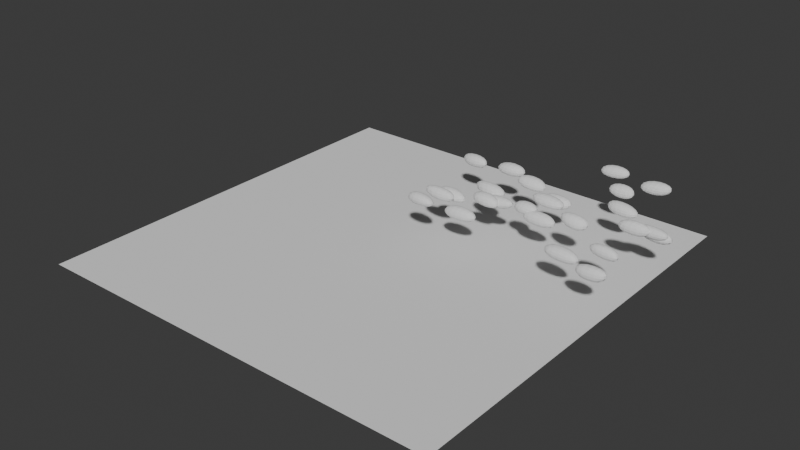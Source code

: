 # Source: HE_tile_Vanessa.blend  (saved by Blender 4.0.36; exported with 4.5.12 LTS)
import bpy
from mathutils import Matrix  # noqa: F401  (used for matrix-valued properties, if any)

bpy.ops.wm.read_factory_settings(use_empty=True)
scene = bpy.context.scene
scene.name = 'Scene'

# ---- collections
col_collection = bpy.data.collections.new('Collection'); scene.collection.children.link(col_collection)
col_instances = bpy.data.collections.new('Instances'); scene.collection.children.link(col_instances)
col_instances_001 = bpy.data.collections.new('Instances.001'); scene.collection.children.link(col_instances_001)

# ---- world
world_world = bpy.data.worlds.new('World'); scene.world = world_world
world_world.use_nodes = True; world_world.node_tree.nodes.clear()
_N = world_world.node_tree.nodes; _L = world_world.node_tree.links
n0 = _N.new('ShaderNodeOutputWorld'); n0.name = 'World Output'; n0.location = (300, 300)
n1 = _N.new('ShaderNodeBackground'); n1.name = 'Background'; n1.location = (10, 300)
n1.inputs[0].default_value = (0.05088, 0.05088, 0.05088, 1.0)
_L.new(n1.outputs[0], n0.inputs[0])
n0.is_active_output = True
world_world.color = (0.05088, 0.05088, 0.05088)
world_world.use_sun_shadow = False
world_world.sun_shadow_jitter_overblur = 0.0

# ---- cameras
cam_camera_1_010 = bpy.data.cameras.new('camera 1.010')
cam_camera_1_010.lens = 18.0

# ---- meshes
me_plane_008 = bpy.data.meshes.new('Plane.008')
me_plane_008.from_pydata([(-1.0, -1.0, 0.0), (1.0, -1.0, 0.0), (-1.0, 1.0, 0.0), (1.0, 1.0, 0.0)], [], [(0, 1, 3, 2)])
_uv = me_plane_008.uv_layers.new(name='UVMap')
_uv.uv.foreach_set('vector', [0.0, 0.0, 1.0, 0.0, 1.0, 1.0, 0.0, 1.0])
me_plane_008.update()
me_cube_030 = bpy.data.meshes.new('Cube.030')
me_cube_030.from_pydata([(-0.04927, -0.03788, -0.03855), (-0.01985, -0.03498, 0.02887), (-0.02689, 0.03889, -0.04088), (-0.04042, 0.03338, 0.03024), (0.04279, -0.03209, -0.03144), (0.03003, -0.02954, 0.03135), (0.03226, 0.03591, -0.03015), (0.04597, 0.03375, 0.0397)], [], [(0, 1, 3, 2), (2, 3, 7, 6), (6, 7, 5, 4), (4, 5, 1, 0), (2, 6, 4, 0), (7, 3, 1, 5)])
_uv = me_cube_030.uv_layers.new(name='UVMap')
_uv.uv.foreach_set('vector', [0.375, 0.0, 0.625, 0.0, 0.625, 0.25, 0.375, 0.25, 0.375, 0.25, 0.625, 0.25, 0.625, 0.5, 0.375, 0.5, 0.375, 0.5, 0.625, 0.5, 0.625, 0.75, 0.375, 0.75, 0.375, 0.75, 0.625, 0.75, 0.625, 1.0, 0.375, 1.0, 0.125, 0.5, 0.375, 0.5, 0.375, 0.75, 0.125, 0.75, 0.625, 0.5, 0.875, 0.5, 0.875, 0.75, 0.625, 0.75])
me_cube_030.update()
me_cube_031 = bpy.data.meshes.new('Cube.031')
me_cube_031.from_pydata([(-0.02985, -0.02949, -0.04041), (-0.02419, -0.03977, 0.0292), (-0.04908, 0.04157, -0.03639), (-0.04571, 0.0346, 0.0306), (0.0285, -0.02882, -0.03921), (0.0431, -0.03465, 0.0323), (0.02839, 0.03467, -0.0368), (0.02405, 0.02921, 0.03986)], [], [(0, 1, 3, 2), (2, 3, 7, 6), (6, 7, 5, 4), (4, 5, 1, 0), (2, 6, 4, 0), (7, 3, 1, 5)])
_uv = me_cube_031.uv_layers.new(name='UVMap')
_uv.uv.foreach_set('vector', [0.375, 0.0, 0.625, 0.0, 0.625, 0.25, 0.375, 0.25, 0.375, 0.25, 0.625, 0.25, 0.625, 0.5, 0.375, 0.5, 0.375, 0.5, 0.625, 0.5, 0.625, 0.75, 0.375, 0.75, 0.375, 0.75, 0.625, 0.75, 0.625, 1.0, 0.375, 1.0, 0.125, 0.5, 0.375, 0.5, 0.375, 0.75, 0.125, 0.75, 0.625, 0.5, 0.875, 0.5, 0.875, 0.75, 0.625, 0.75])
me_cube_031.update()
me_cube_032 = bpy.data.meshes.new('Cube.032')
me_cube_032.from_pydata([(-0.04789, -0.03713, -0.04198), (-0.03051, -0.02868, 0.03265), (-0.04137, 0.03929, -0.03765), (-0.03043, 0.04108, 0.03678), (0.04414, -0.03503, -0.03538), (0.03491, -0.03082, 0.03841), (0.04646, 0.03229, -0.03443), (0.04687, 0.03176, 0.02933)], [], [(0, 1, 3, 2), (2, 3, 7, 6), (6, 7, 5, 4), (4, 5, 1, 0), (2, 6, 4, 0), (7, 3, 1, 5)])
_uv = me_cube_032.uv_layers.new(name='UVMap')
_uv.uv.foreach_set('vector', [0.375, 0.0, 0.625, 0.0, 0.625, 0.25, 0.375, 0.25, 0.375, 0.25, 0.625, 0.25, 0.625, 0.5, 0.375, 0.5, 0.375, 0.5, 0.625, 0.5, 0.625, 0.75, 0.375, 0.75, 0.375, 0.75, 0.625, 0.75, 0.625, 1.0, 0.375, 1.0, 0.125, 0.5, 0.375, 0.5, 0.375, 0.75, 0.125, 0.75, 0.625, 0.5, 0.875, 0.5, 0.875, 0.75, 0.625, 0.75])
me_cube_032.update()
me_cube_033 = bpy.data.meshes.new('Cube.033')
me_cube_033.from_pydata([(-0.0393, -0.03117, -0.03425), (-0.02568, -0.03774, 0.03707), (-0.0413, 0.03674, -0.03015), (-0.02435, 0.03623, 0.03358), (0.0225, -0.0344, -0.03715), (0.03525, -0.04022, 0.03455), (0.05031, 0.02922, -0.04014), (0.04101, 0.0368, 0.03866)], [], [(0, 1, 3, 2), (2, 3, 7, 6), (6, 7, 5, 4), (4, 5, 1, 0), (2, 6, 4, 0), (7, 3, 1, 5)])
_uv = me_cube_033.uv_layers.new(name='UVMap')
_uv.uv.foreach_set('vector', [0.375, 0.0, 0.625, 0.0, 0.625, 0.25, 0.375, 0.25, 0.375, 0.25, 0.625, 0.25, 0.625, 0.5, 0.375, 0.5, 0.375, 0.5, 0.625, 0.5, 0.625, 0.75, 0.375, 0.75, 0.375, 0.75, 0.625, 0.75, 0.625, 1.0, 0.375, 1.0, 0.125, 0.5, 0.375, 0.5, 0.375, 0.75, 0.125, 0.75, 0.625, 0.5, 0.875, 0.5, 0.875, 0.75, 0.625, 0.75])
me_cube_033.update()
me_cube_034 = bpy.data.meshes.new('Cube.034')
me_cube_034.from_pydata([(-0.04808, -0.03434, -0.03636), (-0.02377, -0.03263, 0.02803), (-0.03451, 0.03926, -0.03524), (-0.04369, 0.02863, 0.03665), (0.02478, -0.03185, -0.02996), (0.04584, -0.03586, 0.04038), (0.03477, 0.03886, -0.0281), (0.042, 0.0287, 0.03701)], [], [(0, 1, 3, 2), (2, 3, 7, 6), (6, 7, 5, 4), (4, 5, 1, 0), (2, 6, 4, 0), (7, 3, 1, 5)])
_uv = me_cube_034.uv_layers.new(name='UVMap')
_uv.uv.foreach_set('vector', [0.375, 0.0, 0.625, 0.0, 0.625, 0.25, 0.375, 0.25, 0.375, 0.25, 0.625, 0.25, 0.625, 0.5, 0.375, 0.5, 0.375, 0.5, 0.625, 0.5, 0.625, 0.75, 0.375, 0.75, 0.375, 0.75, 0.625, 0.75, 0.625, 1.0, 0.375, 1.0, 0.125, 0.5, 0.375, 0.5, 0.375, 0.75, 0.125, 0.75, 0.625, 0.5, 0.875, 0.5, 0.875, 0.75, 0.625, 0.75])
me_cube_034.update()
me_cube_035 = bpy.data.meshes.new('Cube.035')
me_cube_035.from_pydata([(-0.05104, -0.02879, -0.04028), (-0.05104, -0.03121, 0.03335), (-0.04144, 0.02933, -0.0319), (-0.04097, 0.03664, 0.03499), (0.02826, -0.03095, -0.03953), (0.02265, -0.03242, 0.04061), (0.04397, 0.03298, -0.03352), (0.02627, 0.03854, 0.03523)], [], [(0, 1, 3, 2), (2, 3, 7, 6), (6, 7, 5, 4), (4, 5, 1, 0), (2, 6, 4, 0), (7, 3, 1, 5)])
_uv = me_cube_035.uv_layers.new(name='UVMap')
_uv.uv.foreach_set('vector', [0.375, 0.0, 0.625, 0.0, 0.625, 0.25, 0.375, 0.25, 0.375, 0.25, 0.625, 0.25, 0.625, 0.5, 0.375, 0.5, 0.375, 0.5, 0.625, 0.5, 0.625, 0.75, 0.375, 0.75, 0.375, 0.75, 0.625, 0.75, 0.625, 1.0, 0.375, 1.0, 0.125, 0.5, 0.375, 0.5, 0.375, 0.75, 0.125, 0.75, 0.625, 0.5, 0.875, 0.5, 0.875, 0.75, 0.625, 0.75])
me_cube_035.update()
me_cube_036 = bpy.data.meshes.new('Cube.036')
me_cube_036.from_pydata([(-0.02174, -0.03841, -0.0335), (-0.03009, -0.03748, 0.03188), (-0.03906, 0.03142, -0.03449), (-0.02708, 0.03743, 0.03002), (0.0494, -0.04054, -0.03419), (0.03131, -0.03018, 0.03372), (0.04295, 0.03308, -0.03848), (0.02532, 0.03909, 0.03805)], [], [(0, 1, 3, 2), (2, 3, 7, 6), (6, 7, 5, 4), (4, 5, 1, 0), (2, 6, 4, 0), (7, 3, 1, 5)])
_uv = me_cube_036.uv_layers.new(name='UVMap')
_uv.uv.foreach_set('vector', [0.375, 0.0, 0.625, 0.0, 0.625, 0.25, 0.375, 0.25, 0.375, 0.25, 0.625, 0.25, 0.625, 0.5, 0.375, 0.5, 0.375, 0.5, 0.625, 0.5, 0.625, 0.75, 0.375, 0.75, 0.375, 0.75, 0.625, 0.75, 0.625, 1.0, 0.375, 1.0, 0.125, 0.5, 0.375, 0.5, 0.375, 0.75, 0.125, 0.75, 0.625, 0.5, 0.875, 0.5, 0.875, 0.75, 0.625, 0.75])
me_cube_036.update()
me_cube_037 = bpy.data.meshes.new('Cube.037')
me_cube_037.from_pydata([(-0.03695, -0.02894, -0.031), (-0.03304, -0.03062, 0.03836), (-0.03445, 0.02964, -0.02865), (-0.03335, 0.02868, 0.03246), (0.04934, -0.03515, -0.03841), (0.03062, -0.03245, 0.03194), (0.02156, 0.02956, -0.0383), (0.03497, 0.0286, 0.02843)], [], [(0, 1, 3, 2), (2, 3, 7, 6), (6, 7, 5, 4), (4, 5, 1, 0), (2, 6, 4, 0), (7, 3, 1, 5)])
_uv = me_cube_037.uv_layers.new(name='UVMap')
_uv.uv.foreach_set('vector', [0.375, 0.0, 0.625, 0.0, 0.625, 0.25, 0.375, 0.25, 0.375, 0.25, 0.625, 0.25, 0.625, 0.5, 0.375, 0.5, 0.375, 0.5, 0.625, 0.5, 0.625, 0.75, 0.375, 0.75, 0.375, 0.75, 0.625, 0.75, 0.625, 1.0, 0.375, 1.0, 0.125, 0.5, 0.375, 0.5, 0.375, 0.75, 0.125, 0.75, 0.625, 0.5, 0.875, 0.5, 0.875, 0.75, 0.625, 0.75])
me_cube_037.update()
me_cube_038 = bpy.data.meshes.new('Cube.038')
me_cube_038.from_pydata([(-0.03692, -0.02813, -0.03683), (-0.02479, -0.03685, 0.03557), (-0.03221, 0.03266, -0.03665), (-0.02607, 0.03134, 0.03607), (0.03691, -0.03975, -0.03005), (0.05083, -0.04023, 0.03255), (0.05043, 0.04032, -0.03142), (0.01899, 0.02994, 0.03032)], [], [(0, 1, 3, 2), (2, 3, 7, 6), (6, 7, 5, 4), (4, 5, 1, 0), (2, 6, 4, 0), (7, 3, 1, 5)])
_uv = me_cube_038.uv_layers.new(name='UVMap')
_uv.uv.foreach_set('vector', [0.375, 0.0, 0.625, 0.0, 0.625, 0.25, 0.375, 0.25, 0.375, 0.25, 0.625, 0.25, 0.625, 0.5, 0.375, 0.5, 0.375, 0.5, 0.625, 0.5, 0.625, 0.75, 0.375, 0.75, 0.375, 0.75, 0.625, 0.75, 0.625, 1.0, 0.375, 1.0, 0.125, 0.5, 0.375, 0.5, 0.375, 0.75, 0.125, 0.75, 0.625, 0.5, 0.875, 0.5, 0.875, 0.75, 0.625, 0.75])
me_cube_038.update()
me_cube_039 = bpy.data.meshes.new('Cube.039')
me_cube_039.from_pydata([(-0.03308, -0.03051, -0.02884), (-0.02012, -0.03451, 0.03578), (-0.04617, 0.03298, -0.03445), (-0.0488, 0.03032, 0.03956), (0.03713, -0.03589, -0.02951), (0.04456, -0.03142, 0.0286), (0.02892, 0.03441, -0.03459), (0.04525, 0.02858, 0.02814)], [], [(0, 1, 3, 2), (2, 3, 7, 6), (6, 7, 5, 4), (4, 5, 1, 0), (2, 6, 4, 0), (7, 3, 1, 5)])
_uv = me_cube_039.uv_layers.new(name='UVMap')
_uv.uv.foreach_set('vector', [0.375, 0.0, 0.625, 0.0, 0.625, 0.25, 0.375, 0.25, 0.375, 0.25, 0.625, 0.25, 0.625, 0.5, 0.375, 0.5, 0.375, 0.5, 0.625, 0.5, 0.625, 0.75, 0.375, 0.75, 0.375, 0.75, 0.625, 0.75, 0.625, 1.0, 0.375, 1.0, 0.125, 0.5, 0.375, 0.5, 0.375, 0.75, 0.125, 0.75, 0.625, 0.5, 0.875, 0.5, 0.875, 0.75, 0.625, 0.75])
me_cube_039.update()
me_cube_040 = bpy.data.meshes.new('Cube.040')
me_cube_040.from_pydata([(-0.0288, -0.03178, -0.04184), (-0.02975, -0.03249, 0.03592), (-0.02964, 0.03292, -0.03916), (-0.04875, 0.04053, 0.03689), (0.05096, -0.0408, -0.03339), (0.01918, -0.03207, 0.04072), (0.04889, 0.0301, -0.02864), (0.04127, 0.03074, 0.03223)], [], [(0, 1, 3, 2), (2, 3, 7, 6), (6, 7, 5, 4), (4, 5, 1, 0), (2, 6, 4, 0), (7, 3, 1, 5)])
_uv = me_cube_040.uv_layers.new(name='UVMap')
_uv.uv.foreach_set('vector', [0.375, 0.0, 0.625, 0.0, 0.625, 0.25, 0.375, 0.25, 0.375, 0.25, 0.625, 0.25, 0.625, 0.5, 0.375, 0.5, 0.375, 0.5, 0.625, 0.5, 0.625, 0.75, 0.375, 0.75, 0.375, 0.75, 0.625, 0.75, 0.625, 1.0, 0.375, 1.0, 0.125, 0.5, 0.375, 0.5, 0.375, 0.75, 0.125, 0.75, 0.625, 0.5, 0.875, 0.5, 0.875, 0.75, 0.625, 0.75])
me_cube_040.update()
me_cube_041 = bpy.data.meshes.new('Cube.041')
me_cube_041.from_pydata([(-0.03098, -0.04165, -0.03541), (-0.04195, -0.03546, 0.03374), (-0.02932, 0.04043, -0.0288), (-0.02623, 0.03184, 0.03898), (0.04658, -0.03778, -0.03756), (0.04886, -0.03262, 0.03671), (0.03817, 0.03073, -0.04063), (0.03382, 0.03818, 0.03771)], [], [(0, 1, 3, 2), (2, 3, 7, 6), (6, 7, 5, 4), (4, 5, 1, 0), (2, 6, 4, 0), (7, 3, 1, 5)])
_uv = me_cube_041.uv_layers.new(name='UVMap')
_uv.uv.foreach_set('vector', [0.375, 0.0, 0.625, 0.0, 0.625, 0.25, 0.375, 0.25, 0.375, 0.25, 0.625, 0.25, 0.625, 0.5, 0.375, 0.5, 0.375, 0.5, 0.625, 0.5, 0.625, 0.75, 0.375, 0.75, 0.375, 0.75, 0.625, 0.75, 0.625, 1.0, 0.375, 1.0, 0.125, 0.5, 0.375, 0.5, 0.375, 0.75, 0.125, 0.75, 0.625, 0.5, 0.875, 0.5, 0.875, 0.75, 0.625, 0.75])
me_cube_041.update()
me_cube_042 = bpy.data.meshes.new('Cube.042')
me_cube_042.from_pydata([(-0.04334, -0.02971, -0.03399), (-0.04279, -0.03196, 0.0316), (-0.03064, 0.03432, -0.03654), (-0.04796, 0.0348, 0.03725), (0.04679, -0.03645, -0.03527), (0.02138, -0.03388, 0.0342), (0.02648, 0.04046, -0.02884), (0.02316, 0.02935, 0.03769)], [], [(0, 1, 3, 2), (2, 3, 7, 6), (6, 7, 5, 4), (4, 5, 1, 0), (2, 6, 4, 0), (7, 3, 1, 5)])
_uv = me_cube_042.uv_layers.new(name='UVMap')
_uv.uv.foreach_set('vector', [0.375, 0.0, 0.625, 0.0, 0.625, 0.25, 0.375, 0.25, 0.375, 0.25, 0.625, 0.25, 0.625, 0.5, 0.375, 0.5, 0.375, 0.5, 0.625, 0.5, 0.625, 0.75, 0.375, 0.75, 0.375, 0.75, 0.625, 0.75, 0.625, 1.0, 0.375, 1.0, 0.125, 0.5, 0.375, 0.5, 0.375, 0.75, 0.125, 0.75, 0.625, 0.5, 0.875, 0.5, 0.875, 0.75, 0.625, 0.75])
me_cube_042.update()
me_cube_043 = bpy.data.meshes.new('Cube.043')
me_cube_043.from_pydata([(-0.02725, -0.03923, -0.03321), (-0.02566, -0.02966, 0.0368), (-0.02978, 0.03241, -0.03598), (-0.02246, 0.0353, 0.03549), (0.02461, -0.03589, -0.03588), (0.03249, -0.03816, 0.03216), (0.02166, 0.03849, -0.04054), (0.03807, 0.03218, 0.03009)], [], [(0, 1, 3, 2), (2, 3, 7, 6), (6, 7, 5, 4), (4, 5, 1, 0), (2, 6, 4, 0), (7, 3, 1, 5)])
_uv = me_cube_043.uv_layers.new(name='UVMap')
_uv.uv.foreach_set('vector', [0.375, 0.0, 0.625, 0.0, 0.625, 0.25, 0.375, 0.25, 0.375, 0.25, 0.625, 0.25, 0.625, 0.5, 0.375, 0.5, 0.375, 0.5, 0.625, 0.5, 0.625, 0.75, 0.375, 0.75, 0.375, 0.75, 0.625, 0.75, 0.625, 1.0, 0.375, 1.0, 0.125, 0.5, 0.375, 0.5, 0.375, 0.75, 0.125, 0.75, 0.625, 0.5, 0.875, 0.5, 0.875, 0.75, 0.625, 0.75])
me_cube_043.update()
me_cube_044 = bpy.data.meshes.new('Cube.044')
me_cube_044.from_pydata([(-0.03477, -0.02906, -0.04055), (-0.04967, -0.03762, 0.03609), (-0.03893, 0.04126, -0.03797), (-0.0428, 0.02845, 0.0324), (0.04033, -0.03148, -0.04144), (0.04297, -0.03076, 0.02915), (0.02316, 0.04085, -0.04), (0.03886, 0.02832, 0.02867)], [], [(0, 1, 3, 2), (2, 3, 7, 6), (6, 7, 5, 4), (4, 5, 1, 0), (2, 6, 4, 0), (7, 3, 1, 5)])
_uv = me_cube_044.uv_layers.new(name='UVMap')
_uv.uv.foreach_set('vector', [0.375, 0.0, 0.625, 0.0, 0.625, 0.25, 0.375, 0.25, 0.375, 0.25, 0.625, 0.25, 0.625, 0.5, 0.375, 0.5, 0.375, 0.5, 0.625, 0.5, 0.625, 0.75, 0.375, 0.75, 0.375, 0.75, 0.625, 0.75, 0.625, 1.0, 0.375, 1.0, 0.125, 0.5, 0.375, 0.5, 0.375, 0.75, 0.125, 0.75, 0.625, 0.5, 0.875, 0.5, 0.875, 0.75, 0.625, 0.75])
me_cube_044.update()
me_cube_045 = bpy.data.meshes.new('Cube.045')
me_cube_045.from_pydata([(-0.02277, -0.03768, -0.03847), (-0.03468, -0.03501, 0.03284), (-0.02562, 0.03107, -0.04178), (-0.04882, 0.02826, 0.04059), (0.03184, -0.0408, -0.03348), (0.03124, -0.03376, 0.036), (0.02923, 0.03538, -0.03505), (0.04719, 0.0385, 0.03348)], [], [(0, 1, 3, 2), (2, 3, 7, 6), (6, 7, 5, 4), (4, 5, 1, 0), (2, 6, 4, 0), (7, 3, 1, 5)])
_uv = me_cube_045.uv_layers.new(name='UVMap')
_uv.uv.foreach_set('vector', [0.375, 0.0, 0.625, 0.0, 0.625, 0.25, 0.375, 0.25, 0.375, 0.25, 0.625, 0.25, 0.625, 0.5, 0.375, 0.5, 0.375, 0.5, 0.625, 0.5, 0.625, 0.75, 0.375, 0.75, 0.375, 0.75, 0.625, 0.75, 0.625, 1.0, 0.375, 1.0, 0.125, 0.5, 0.375, 0.5, 0.375, 0.75, 0.125, 0.75, 0.625, 0.5, 0.875, 0.5, 0.875, 0.75, 0.625, 0.75])
me_cube_045.update()
me_cube_046 = bpy.data.meshes.new('Cube.046')
me_cube_046.from_pydata([(-0.02787, -0.04197, -0.03232), (-0.03136, -0.03278, 0.02811), (-0.03902, 0.03972, -0.03777), (-0.0254, 0.02926, 0.0378), (0.03754, -0.03492, -0.0417), (0.03812, -0.02824, 0.03741), (0.02214, 0.03012, -0.03761), (0.03078, 0.03173, 0.03611)], [], [(0, 1, 3, 2), (2, 3, 7, 6), (6, 7, 5, 4), (4, 5, 1, 0), (2, 6, 4, 0), (7, 3, 1, 5)])
_uv = me_cube_046.uv_layers.new(name='UVMap')
_uv.uv.foreach_set('vector', [0.375, 0.0, 0.625, 0.0, 0.625, 0.25, 0.375, 0.25, 0.375, 0.25, 0.625, 0.25, 0.625, 0.5, 0.375, 0.5, 0.375, 0.5, 0.625, 0.5, 0.625, 0.75, 0.375, 0.75, 0.375, 0.75, 0.625, 0.75, 0.625, 1.0, 0.375, 1.0, 0.125, 0.5, 0.375, 0.5, 0.375, 0.75, 0.125, 0.75, 0.625, 0.5, 0.875, 0.5, 0.875, 0.75, 0.625, 0.75])
me_cube_046.update()
me_cube_047 = bpy.data.meshes.new('Cube.047')
me_cube_047.from_pydata([(-0.04109, -0.0335, -0.03744), (-0.03664, -0.038, 0.03562), (-0.03914, 0.0305, -0.03266), (-0.03, 0.02877, 0.0418), (0.03836, -0.03274, -0.03968), (0.02416, -0.02828, 0.03576), (0.0341, 0.03815, -0.03422), (0.04459, 0.03823, 0.03231)], [], [(0, 1, 3, 2), (2, 3, 7, 6), (6, 7, 5, 4), (4, 5, 1, 0), (2, 6, 4, 0), (7, 3, 1, 5)])
_uv = me_cube_047.uv_layers.new(name='UVMap')
_uv.uv.foreach_set('vector', [0.375, 0.0, 0.625, 0.0, 0.625, 0.25, 0.375, 0.25, 0.375, 0.25, 0.625, 0.25, 0.625, 0.5, 0.375, 0.5, 0.375, 0.5, 0.625, 0.5, 0.625, 0.75, 0.375, 0.75, 0.375, 0.75, 0.625, 0.75, 0.625, 1.0, 0.375, 1.0, 0.125, 0.5, 0.375, 0.5, 0.375, 0.75, 0.125, 0.75, 0.625, 0.5, 0.875, 0.5, 0.875, 0.75, 0.625, 0.75])
me_cube_047.update()
me_cube_048 = bpy.data.meshes.new('Cube.048')
me_cube_048.from_pydata([(-0.03589, -0.0417, -0.03799), (-0.0474, -0.02913, 0.03642), (-0.04831, 0.03328, -0.02862), (-0.04242, 0.03244, 0.03478), (0.04788, -0.03853, -0.02967), (0.03517, -0.04147, 0.03002), (0.02588, 0.04072, -0.03556), (0.04196, 0.03679, 0.02835)], [], [(0, 1, 3, 2), (2, 3, 7, 6), (6, 7, 5, 4), (4, 5, 1, 0), (2, 6, 4, 0), (7, 3, 1, 5)])
_uv = me_cube_048.uv_layers.new(name='UVMap')
_uv.uv.foreach_set('vector', [0.375, 0.0, 0.625, 0.0, 0.625, 0.25, 0.375, 0.25, 0.375, 0.25, 0.625, 0.25, 0.625, 0.5, 0.375, 0.5, 0.375, 0.5, 0.625, 0.5, 0.625, 0.75, 0.375, 0.75, 0.375, 0.75, 0.625, 0.75, 0.625, 1.0, 0.375, 1.0, 0.125, 0.5, 0.375, 0.5, 0.375, 0.75, 0.125, 0.75, 0.625, 0.5, 0.875, 0.5, 0.875, 0.75, 0.625, 0.75])
me_cube_048.update()
me_cube_049 = bpy.data.meshes.new('Cube.049')
me_cube_049.from_pydata([(-0.01902, -0.03106, -0.03948), (-0.0309, -0.03029, 0.03747), (-0.02963, 0.03681, -0.03598), (-0.04568, 0.03502, 0.03827), (0.02628, -0.0411, -0.04182), (0.01951, -0.03123, 0.03481), (0.04048, 0.03004, -0.03987), (0.04832, 0.03712, 0.03368)], [], [(0, 1, 3, 2), (2, 3, 7, 6), (6, 7, 5, 4), (4, 5, 1, 0), (2, 6, 4, 0), (7, 3, 1, 5)])
_uv = me_cube_049.uv_layers.new(name='UVMap')
_uv.uv.foreach_set('vector', [0.375, 0.0, 0.625, 0.0, 0.625, 0.25, 0.375, 0.25, 0.375, 0.25, 0.625, 0.25, 0.625, 0.5, 0.375, 0.5, 0.375, 0.5, 0.625, 0.5, 0.625, 0.75, 0.375, 0.75, 0.375, 0.75, 0.625, 0.75, 0.625, 1.0, 0.375, 1.0, 0.125, 0.5, 0.375, 0.5, 0.375, 0.75, 0.125, 0.75, 0.625, 0.5, 0.875, 0.5, 0.875, 0.75, 0.625, 0.75])
me_cube_049.update()
me_cube_050 = bpy.data.meshes.new('Cube.050')
me_cube_050.from_pydata([(-0.02437, -0.03289, -0.03568), (-0.03008, -0.03585, 0.04016), (-0.03808, 0.03743, -0.03178), (-0.05056, 0.0386, 0.03295), (0.03662, -0.02904, -0.04197), (0.03166, -0.03661, 0.03165), (0.04791, 0.02989, -0.03545), (0.04036, 0.04178, 0.03766)], [], [(0, 1, 3, 2), (2, 3, 7, 6), (6, 7, 5, 4), (4, 5, 1, 0), (2, 6, 4, 0), (7, 3, 1, 5)])
_uv = me_cube_050.uv_layers.new(name='UVMap')
_uv.uv.foreach_set('vector', [0.375, 0.0, 0.625, 0.0, 0.625, 0.25, 0.375, 0.25, 0.375, 0.25, 0.625, 0.25, 0.625, 0.5, 0.375, 0.5, 0.375, 0.5, 0.625, 0.5, 0.625, 0.75, 0.375, 0.75, 0.375, 0.75, 0.625, 0.75, 0.625, 1.0, 0.375, 1.0, 0.125, 0.5, 0.375, 0.5, 0.375, 0.75, 0.125, 0.75, 0.625, 0.5, 0.875, 0.5, 0.875, 0.75, 0.625, 0.75])
me_cube_050.update()
me_cube_051 = bpy.data.meshes.new('Cube.051')
me_cube_051.from_pydata([(-0.03965, -0.0346, -0.04029), (-0.02615, -0.03562, 0.03089), (-0.03829, 0.03013, -0.04047), (-0.02948, 0.039, 0.03027), (0.03048, -0.04109, -0.03286), (0.04658, -0.02848, 0.03934), (0.04104, 0.03662, -0.03725), (0.04754, 0.03532, 0.0417)], [], [(0, 1, 3, 2), (2, 3, 7, 6), (6, 7, 5, 4), (4, 5, 1, 0), (2, 6, 4, 0), (7, 3, 1, 5)])
_uv = me_cube_051.uv_layers.new(name='UVMap')
_uv.uv.foreach_set('vector', [0.375, 0.0, 0.625, 0.0, 0.625, 0.25, 0.375, 0.25, 0.375, 0.25, 0.625, 0.25, 0.625, 0.5, 0.375, 0.5, 0.375, 0.5, 0.625, 0.5, 0.625, 0.75, 0.375, 0.75, 0.375, 0.75, 0.625, 0.75, 0.625, 1.0, 0.375, 1.0, 0.125, 0.5, 0.375, 0.5, 0.375, 0.75, 0.125, 0.75, 0.625, 0.5, 0.875, 0.5, 0.875, 0.75, 0.625, 0.75])
me_cube_051.update()
me_cube_052 = bpy.data.meshes.new('Cube.052')
me_cube_052.from_pydata([(-0.02092, -0.03525, -0.03917), (-0.04607, -0.0296, 0.03294), (-0.03018, 0.04103, -0.03052), (-0.02594, 0.03714, 0.03287), (0.0321, -0.03075, -0.03741), (0.04856, -0.0293, 0.03914), (0.02862, 0.03115, -0.03591), (0.0466, 0.03246, 0.04058)], [], [(0, 1, 3, 2), (2, 3, 7, 6), (6, 7, 5, 4), (4, 5, 1, 0), (2, 6, 4, 0), (7, 3, 1, 5)])
_uv = me_cube_052.uv_layers.new(name='UVMap')
_uv.uv.foreach_set('vector', [0.375, 0.0, 0.625, 0.0, 0.625, 0.25, 0.375, 0.25, 0.375, 0.25, 0.625, 0.25, 0.625, 0.5, 0.375, 0.5, 0.375, 0.5, 0.625, 0.5, 0.625, 0.75, 0.375, 0.75, 0.375, 0.75, 0.625, 0.75, 0.625, 1.0, 0.375, 1.0, 0.125, 0.5, 0.375, 0.5, 0.375, 0.75, 0.125, 0.75, 0.625, 0.5, 0.875, 0.5, 0.875, 0.75, 0.625, 0.75])
me_cube_052.update()
me_cube_053 = bpy.data.meshes.new('Cube.053')
me_cube_053.from_pydata([(-0.03033, -0.03081, -0.04147), (-0.01931, -0.0311, 0.03606), (-0.04444, 0.03135, -0.03415), (-0.04867, 0.03813, 0.04086), (0.04671, -0.03947, -0.0309), (0.02365, -0.03296, 0.02858), (0.04929, 0.03343, -0.02852), (0.03659, 0.03346, 0.03427)], [], [(0, 1, 3, 2), (2, 3, 7, 6), (6, 7, 5, 4), (4, 5, 1, 0), (2, 6, 4, 0), (7, 3, 1, 5)])
_uv = me_cube_053.uv_layers.new(name='UVMap')
_uv.uv.foreach_set('vector', [0.375, 0.0, 0.625, 0.0, 0.625, 0.25, 0.375, 0.25, 0.375, 0.25, 0.625, 0.25, 0.625, 0.5, 0.375, 0.5, 0.375, 0.5, 0.625, 0.5, 0.625, 0.75, 0.375, 0.75, 0.375, 0.75, 0.625, 0.75, 0.625, 1.0, 0.375, 1.0, 0.125, 0.5, 0.375, 0.5, 0.375, 0.75, 0.125, 0.75, 0.625, 0.5, 0.875, 0.5, 0.875, 0.75, 0.625, 0.75])
me_cube_053.update()
me_cube_054 = bpy.data.meshes.new('Cube.054')
me_cube_054.from_pydata([(-0.04622, -0.03813, -0.02943), (-0.04523, -0.0408, 0.03279), (-0.03999, 0.03256, -0.03359), (-0.04295, 0.03865, 0.03883), (0.03855, -0.03238, -0.04101), (0.04559, -0.03558, 0.03092), (0.04011, 0.02824, -0.03896), (0.0245, 0.03517, 0.03673)], [], [(0, 1, 3, 2), (2, 3, 7, 6), (6, 7, 5, 4), (4, 5, 1, 0), (2, 6, 4, 0), (7, 3, 1, 5)])
_uv = me_cube_054.uv_layers.new(name='UVMap')
_uv.uv.foreach_set('vector', [0.375, 0.0, 0.625, 0.0, 0.625, 0.25, 0.375, 0.25, 0.375, 0.25, 0.625, 0.25, 0.625, 0.5, 0.375, 0.5, 0.375, 0.5, 0.625, 0.5, 0.625, 0.75, 0.375, 0.75, 0.375, 0.75, 0.625, 0.75, 0.625, 1.0, 0.375, 1.0, 0.125, 0.5, 0.375, 0.5, 0.375, 0.75, 0.125, 0.75, 0.625, 0.5, 0.875, 0.5, 0.875, 0.75, 0.625, 0.75])
me_cube_054.update()

# ---- objects
ob_camera_1_002 = bpy.data.objects.new('camera 1.002', cam_camera_1_010)
ob_plane = bpy.data.objects.new('Plane', me_plane_008)
ob_cube = bpy.data.objects.new('Cube', me_cube_030)
ob_cube_001 = bpy.data.objects.new('Cube.001', me_cube_031)
ob_cube_002 = bpy.data.objects.new('Cube.002', me_cube_032)
ob_cube_003 = bpy.data.objects.new('Cube.003', me_cube_033)
ob_cube_004 = bpy.data.objects.new('Cube.004', me_cube_034)
ob_cube_005 = bpy.data.objects.new('Cube.005', me_cube_035)
ob_cube_006 = bpy.data.objects.new('Cube.006', me_cube_036)
ob_cube_007 = bpy.data.objects.new('Cube.007', me_cube_037)
ob_cube_008 = bpy.data.objects.new('Cube.008', me_cube_038)
ob_cube_009 = bpy.data.objects.new('Cube.009', me_cube_039)
ob_cube_010 = bpy.data.objects.new('Cube.010', me_cube_040)
ob_cube_011 = bpy.data.objects.new('Cube.011', me_cube_041)
ob_cube_012 = bpy.data.objects.new('Cube.012', me_cube_042)
ob_cube_013 = bpy.data.objects.new('Cube.013', me_cube_043)
ob_cube_014 = bpy.data.objects.new('Cube.014', me_cube_044)
ob_cube_015 = bpy.data.objects.new('Cube.015', me_cube_045)
ob_cube_016 = bpy.data.objects.new('Cube.016', me_cube_046)
ob_cube_017 = bpy.data.objects.new('Cube.017', me_cube_047)
ob_cube_018 = bpy.data.objects.new('Cube.018', me_cube_048)
ob_cube_019 = bpy.data.objects.new('Cube.019', me_cube_049)
ob_cube_020 = bpy.data.objects.new('Cube.020', me_cube_050)
ob_cube_021 = bpy.data.objects.new('Cube.021', me_cube_051)
ob_cube_022 = bpy.data.objects.new('Cube.022', me_cube_052)
ob_cube_023 = bpy.data.objects.new('Cube.023', me_cube_053)
ob_cube_024 = bpy.data.objects.new('Cube.024', me_cube_054)

# ---- transforms, parenting, visibility, modifiers, constraints
ob_camera_1_002.location = (0.0, 0.0, 2.0)
ob_plane.location = (0.0, 0.0, -0.2)
ob_cube.location = (0.5688, 0.894, 0.02888)
ob_cube.scale = (2.3, 1.0, 1.0)
_m = ob_cube.modifiers.new('Subsurface Modifier', 'SUBSURF')
_m.levels = 2
ob_cube_001.location = (0.0003124, 0.6186, 0.01519)
ob_cube_001.scale = (2.3, 1.0, 1.0)
ob_cube_001.pass_index = 1
_m = ob_cube_001.modifiers.new('Subsurface Modifier', 'SUBSURF')
_m.levels = 2
ob_cube_002.location = (0.248, 0.1546, 0.001192)
ob_cube_002.scale = (2.3, 1.0, 1.0)
ob_cube_002.pass_index = 2
_m = ob_cube_002.modifiers.new('Subsurface Modifier', 'SUBSURF')
_m.levels = 2
ob_cube_003.location = (0.1959, 0.6104, 0.03055)
ob_cube_003.scale = (2.3, 1.0, 1.0)
ob_cube_003.pass_index = 3
_m = ob_cube_003.modifiers.new('Subsurface Modifier', 'SUBSURF')
_m.levels = 2
ob_cube_004.location = (0.3363, 0.3198, 0.01627)
ob_cube_004.scale = (2.3, 1.0, 1.0)
ob_cube_004.pass_index = 4
_m = ob_cube_004.modifiers.new('Subsurface Modifier', 'SUBSURF')
_m.levels = 2
ob_cube_005.location = (0.5647, 0.3127, 0.005958)
ob_cube_005.scale = (2.3, 1.0, 1.0)
ob_cube_005.pass_index = 5
_m = ob_cube_005.modifiers.new('Subsurface Modifier', 'SUBSURF')
_m.levels = 2
ob_cube_006.location = (0.2835, 0.2871, 0.02971)
ob_cube_006.scale = (2.3, 1.0, 1.0)
ob_cube_006.pass_index = 6
_m = ob_cube_006.modifiers.new('Subsurface Modifier', 'SUBSURF')
_m.levels = 2
ob_cube_007.location = (0.9152, 0.2191, 0.01745)
ob_cube_007.scale = (2.3, 1.0, 1.0)
ob_cube_007.pass_index = 7
_m = ob_cube_007.modifiers.new('Subsurface Modifier', 'SUBSURF')
_m.levels = 2
ob_cube_008.location = (0.0745, 0.1026, 0.03549)
ob_cube_008.scale = (2.3, 1.0, 1.0)
ob_cube_008.pass_index = 8
_m = ob_cube_008.modifiers.new('Subsurface Modifier', 'SUBSURF')
_m.levels = 2
ob_cube_009.location = (0.9806, 0.4781, 0.021)
ob_cube_009.scale = (2.3, 1.0, 1.0)
ob_cube_009.pass_index = 9
_m = ob_cube_009.modifiers.new('Subsurface Modifier', 'SUBSURF')
_m.levels = 2
ob_cube_010.location = (0.9892, 0.4885, 0.01077)
ob_cube_010.scale = (2.3, 1.0, 1.0)
ob_cube_010.pass_index = 10
_m = ob_cube_010.modifiers.new('Subsurface Modifier', 'SUBSURF')
_m.levels = 2
ob_cube_011.location = (0.3309, 0.5682, 0.01861)
ob_cube_011.scale = (2.3, 1.0, 1.0)
ob_cube_011.pass_index = 11
_m = ob_cube_011.modifiers.new('Subsurface Modifier', 'SUBSURF')
_m.levels = 2
ob_cube_012.location = (0.1391, 0.2683, 0.008048)
ob_cube_012.scale = (2.3, 1.0, 1.0)
ob_cube_012.pass_index = 12
_m = ob_cube_012.modifiers.new('Subsurface Modifier', 'SUBSURF')
_m.levels = 2
ob_cube_013.location = (0.4663, 0.3301, 0.0282)
ob_cube_013.scale = (2.3, 1.0, 1.0)
ob_cube_013.pass_index = 13
_m = ob_cube_013.modifiers.new('Subsurface Modifier', 'SUBSURF')
_m.levels = 2
ob_cube_014.location = (0.1114, 0.2083, 0.03284)
ob_cube_014.scale = (2.3, 1.0, 1.0)
ob_cube_014.pass_index = 14
_m = ob_cube_014.modifiers.new('Subsurface Modifier', 'SUBSURF')
_m.levels = 2
ob_cube_015.location = (0.5091, 0.5161, 0.001495)
ob_cube_015.scale = (2.3, 1.0, 1.0)
ob_cube_015.pass_index = 15
_m = ob_cube_015.modifiers.new('Subsurface Modifier', 'SUBSURF')
_m.levels = 2
ob_cube_016.location = (0.6789, 0.7673, 0.01214)
ob_cube_016.scale = (2.3, 1.0, 1.0)
ob_cube_016.pass_index = 16
_m = ob_cube_016.modifiers.new('Subsurface Modifier', 'SUBSURF')
_m.levels = 2
ob_cube_017.location = (0.9187, 0.4495, 0.03168)
ob_cube_017.scale = (2.3, 1.0, 1.0)
ob_cube_017.pass_index = 17
_m = ob_cube_017.modifiers.new('Subsurface Modifier', 'SUBSURF')
_m.levels = 2
ob_cube_018.location = (0.5051, 0.4591, 0.02048)
ob_cube_018.scale = (2.3, 1.0, 1.0)
ob_cube_018.pass_index = 18
_m = ob_cube_018.modifiers.new('Subsurface Modifier', 'SUBSURF')
_m.levels = 2
ob_cube_019.location = (0.6979, 0.3368, 0.0371)
ob_cube_019.scale = (2.3, 1.0, 1.0)
ob_cube_019.pass_index = 19
_m = ob_cube_019.modifiers.new('Subsurface Modifier', 'SUBSURF')
_m.levels = 2
ob_cube_020.location = (0.2581, 0.3601, 0.03877)
ob_cube_020.scale = (2.3, 1.0, 1.0)
ob_cube_020.pass_index = 20
_m = ob_cube_020.modifiers.new('Subsurface Modifier', 'SUBSURF')
_m.levels = 2
ob_cube_021.location = (0.764, 0.9069, 0.002543)
ob_cube_021.scale = (2.3, 1.0, 1.0)
ob_cube_021.pass_index = 21
_m = ob_cube_021.modifiers.new('Subsurface Modifier', 'SUBSURF')
_m.levels = 2
ob_cube_022.location = (0.9521, 0.0391, 0.0156)
ob_cube_022.scale = (2.3, 1.0, 1.0)
ob_cube_022.pass_index = 22
_m = ob_cube_022.modifiers.new('Subsurface Modifier', 'SUBSURF')
_m.levels = 2
ob_cube_023.location = (0.7646, 0.6184, 0.004248)
ob_cube_023.scale = (2.3, 1.0, 1.0)
ob_cube_023.pass_index = 23
_m = ob_cube_023.modifiers.new('Subsurface Modifier', 'SUBSURF')
_m.levels = 2
ob_cube_024.location = (0.8015, 0.09869, 0.01685)
ob_cube_024.scale = (2.3, 1.0, 1.0)
ob_cube_024.pass_index = 24
_m = ob_cube_024.modifiers.new('Subsurface Modifier', 'SUBSURF')
_m.levels = 2

# ---- collection membership
scene.collection.objects.link(ob_camera_1_002)
col_instances_001.objects.link(ob_plane)
col_instances_001.objects.link(ob_cube)
col_instances_001.objects.link(ob_cube_001)
col_instances_001.objects.link(ob_cube_002)
col_instances_001.objects.link(ob_cube_003)
col_instances_001.objects.link(ob_cube_004)
col_instances_001.objects.link(ob_cube_005)
col_instances_001.objects.link(ob_cube_006)
col_instances_001.objects.link(ob_cube_007)
col_instances_001.objects.link(ob_cube_008)
col_instances_001.objects.link(ob_cube_009)
col_instances_001.objects.link(ob_cube_010)
col_instances_001.objects.link(ob_cube_011)
col_instances_001.objects.link(ob_cube_012)
col_instances_001.objects.link(ob_cube_013)
col_instances_001.objects.link(ob_cube_014)
col_instances_001.objects.link(ob_cube_015)
col_instances_001.objects.link(ob_cube_016)
col_instances_001.objects.link(ob_cube_017)
col_instances_001.objects.link(ob_cube_018)
col_instances_001.objects.link(ob_cube_019)
col_instances_001.objects.link(ob_cube_020)
col_instances_001.objects.link(ob_cube_021)
col_instances_001.objects.link(ob_cube_022)
col_instances_001.objects.link(ob_cube_023)
col_instances_001.objects.link(ob_cube_024)

# ---- scene / render settings (as saved in the file)
scene.frame_start = 1; scene.frame_end = 250; scene.frame_set(99)
scene.render.engine = 'CYCLES'
scene.render.image_settings.color_depth = '16'
scene.render.image_settings.compression = 0
scene.render.image_settings.exr_codec = 'NONE'
scene.render.film_transparent = True
scene.cycles.samples = 1
scene.cycles.sampling_pattern = 'TABULATED_SOBOL'
bpy.context.view_layer.update()

# ---- added for rendering (the .blend has no active camera and no usable light): camera, sun
cam_auto = bpy.data.cameras.new('AutoCamera')
cam_auto.lens = 50.0
cam_auto.sensor_width = 36.0
cam_auto.clip_end = 1000.0
ob_auto_camera = bpy.data.objects.new('AutoCamera', cam_auto)
scene.collection.objects.link(ob_auto_camera)
ob_auto_camera.location = (2.75302, -3.23978, 2.09932)
ob_auto_camera.rotation_euler = (1.09748, -7.21219e-08, 0.694738)
scene.camera = ob_auto_camera
light_auto_sun = bpy.data.lights.new('AutoSun', 'SUN')
light_auto_sun.energy = 3.0
light_auto_sun.angle = 0.0523599
ob_auto_sun = bpy.data.objects.new('AutoSun', light_auto_sun)
scene.collection.objects.link(ob_auto_sun)
ob_auto_sun.rotation_euler = (0.872665, 0.174533, 0.523599)
bpy.context.view_layer.update()
